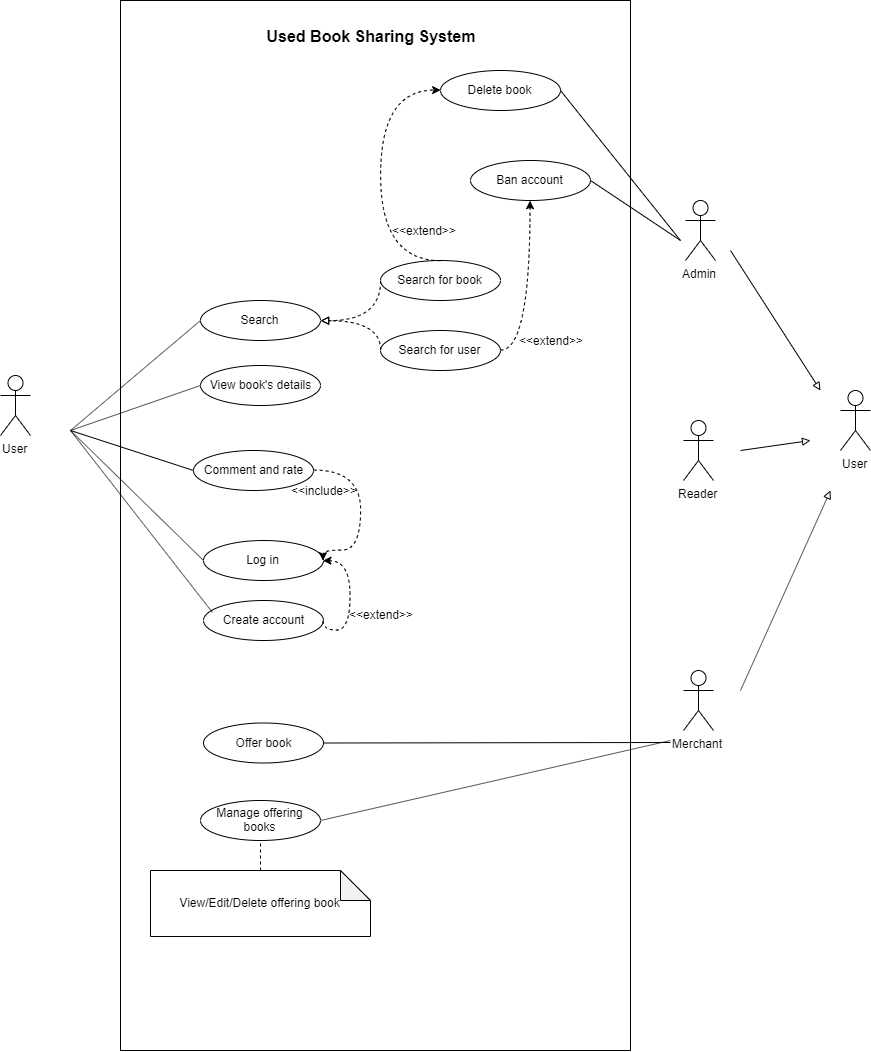

The diagram above was exported from draw.io. Its source (the exported page's mxGraphModel, read from the mxfile embedded in the PNG):
<mxGraphModel dx="1014" dy="1641" grid="1" gridSize="10" guides="1" tooltips="1" connect="1" arrows="1" fold="1" page="1" pageScale="1" pageWidth="827" pageHeight="1169" math="0" shadow="0">
  <root>
    <mxCell id="HXhc-rr25cquxFhimMaa-0" />
    <mxCell id="HXhc-rr25cquxFhimMaa-1" parent="HXhc-rr25cquxFhimMaa-0" />
    <mxCell id="HXhc-rr25cquxFhimMaa-3" value="Search" style="ellipse;whiteSpace=wrap;html=1;" vertex="1" parent="HXhc-rr25cquxFhimMaa-1">
      <mxGeometry x="400" y="260" width="120" height="40" as="geometry" />
    </mxCell>
    <mxCell id="HXhc-rr25cquxFhimMaa-4" value="View book's details" style="ellipse;whiteSpace=wrap;html=1;" vertex="1" parent="HXhc-rr25cquxFhimMaa-1">
      <mxGeometry x="400" y="325" width="120" height="40" as="geometry" />
    </mxCell>
    <mxCell id="HXhc-rr25cquxFhimMaa-5" value="Create account" style="ellipse;whiteSpace=wrap;html=1;" vertex="1" parent="HXhc-rr25cquxFhimMaa-1">
      <mxGeometry x="403" y="560" width="120" height="40" as="geometry" />
    </mxCell>
    <mxCell id="HXhc-rr25cquxFhimMaa-6" value="Log in" style="ellipse;whiteSpace=wrap;html=1;" vertex="1" parent="HXhc-rr25cquxFhimMaa-1">
      <mxGeometry x="403" y="500" width="120" height="40" as="geometry" />
    </mxCell>
    <mxCell id="HXhc-rr25cquxFhimMaa-8" value="Offer book" style="ellipse;whiteSpace=wrap;html=1;" vertex="1" parent="HXhc-rr25cquxFhimMaa-1">
      <mxGeometry x="403" y="682.5" width="120" height="40" as="geometry" />
    </mxCell>
    <mxCell id="HXhc-rr25cquxFhimMaa-12" value="Comment and rate" style="ellipse;whiteSpace=wrap;html=1;" vertex="1" parent="HXhc-rr25cquxFhimMaa-1">
      <mxGeometry x="393" y="410" width="120" height="40" as="geometry" />
    </mxCell>
    <mxCell id="HXhc-rr25cquxFhimMaa-14" value="Reader" style="shape=umlActor;verticalLabelPosition=bottom;labelBackgroundColor=#ffffff;verticalAlign=top;html=1;outlineConnect=0;" vertex="1" parent="HXhc-rr25cquxFhimMaa-1">
      <mxGeometry x="883" y="380" width="30" height="60" as="geometry" />
    </mxCell>
    <mxCell id="HXhc-rr25cquxFhimMaa-15" value="Merchant" style="shape=umlActor;verticalLabelPosition=bottom;labelBackgroundColor=#ffffff;verticalAlign=top;html=1;outlineConnect=0;" vertex="1" parent="HXhc-rr25cquxFhimMaa-1">
      <mxGeometry x="883" y="630" width="30" height="60" as="geometry" />
    </mxCell>
    <mxCell id="HXhc-rr25cquxFhimMaa-16" value="User" style="shape=umlActor;verticalLabelPosition=bottom;labelBackgroundColor=#ffffff;verticalAlign=top;html=1;outlineConnect=0;" vertex="1" parent="HXhc-rr25cquxFhimMaa-1">
      <mxGeometry x="200" y="335" width="30" height="60" as="geometry" />
    </mxCell>
    <mxCell id="HXhc-rr25cquxFhimMaa-23" value="" style="endArrow=none;html=1;strokeWidth=1;entryX=0;entryY=0.5;entryDx=0;entryDy=0;endFill=0;" edge="1" parent="HXhc-rr25cquxFhimMaa-1" target="HXhc-rr25cquxFhimMaa-3">
      <mxGeometry width="50" height="50" relative="1" as="geometry">
        <mxPoint x="270" y="390" as="sourcePoint" />
        <mxPoint x="400" y="230" as="targetPoint" />
      </mxGeometry>
    </mxCell>
    <mxCell id="HXhc-rr25cquxFhimMaa-24" value="" style="endArrow=none;html=1;strokeWidth=1;entryX=0;entryY=0.5;entryDx=0;entryDy=0;endFill=0;" edge="1" parent="HXhc-rr25cquxFhimMaa-1" target="HXhc-rr25cquxFhimMaa-4">
      <mxGeometry width="50" height="50" relative="1" as="geometry">
        <mxPoint x="270" y="390" as="sourcePoint" />
        <mxPoint x="410" y="240" as="targetPoint" />
      </mxGeometry>
    </mxCell>
    <mxCell id="HXhc-rr25cquxFhimMaa-26" value="" style="endArrow=none;html=1;strokeWidth=1;entryX=0;entryY=0.5;entryDx=0;entryDy=0;endFill=0;" edge="1" parent="HXhc-rr25cquxFhimMaa-1" target="HXhc-rr25cquxFhimMaa-6">
      <mxGeometry width="50" height="50" relative="1" as="geometry">
        <mxPoint x="270" y="390" as="sourcePoint" />
        <mxPoint x="430" y="260" as="targetPoint" />
      </mxGeometry>
    </mxCell>
    <mxCell id="HXhc-rr25cquxFhimMaa-35" value="" style="endArrow=none;html=1;strokeWidth=1;entryX=1;entryY=0.5;entryDx=0;entryDy=0;endFill=0;" edge="1" parent="HXhc-rr25cquxFhimMaa-1" target="HXhc-rr25cquxFhimMaa-8">
      <mxGeometry width="50" height="50" relative="1" as="geometry">
        <mxPoint x="870" y="702" as="sourcePoint" />
        <mxPoint x="790" y="629.344262295082" as="targetPoint" />
      </mxGeometry>
    </mxCell>
    <mxCell id="HXhc-rr25cquxFhimMaa-36" value="" style="endArrow=none;html=1;strokeWidth=1;entryX=1;entryY=0.5;entryDx=0;entryDy=0;endFill=0;" edge="1" parent="HXhc-rr25cquxFhimMaa-1" target="HXhc-rr25cquxFhimMaa-91">
      <mxGeometry width="50" height="50" relative="1" as="geometry">
        <mxPoint x="870" y="700" as="sourcePoint" />
        <mxPoint x="410" y="620" as="targetPoint" />
      </mxGeometry>
    </mxCell>
    <mxCell id="HXhc-rr25cquxFhimMaa-40" value="" style="endArrow=none;html=1;strokeWidth=1;entryX=0;entryY=0.5;entryDx=0;entryDy=0;endFill=0;" edge="1" parent="HXhc-rr25cquxFhimMaa-1" target="HXhc-rr25cquxFhimMaa-12">
      <mxGeometry width="50" height="50" relative="1" as="geometry">
        <mxPoint x="270" y="390" as="sourcePoint" />
        <mxPoint x="290" y="480" as="targetPoint" />
      </mxGeometry>
    </mxCell>
    <mxCell id="HXhc-rr25cquxFhimMaa-45" value="&amp;lt;&amp;lt;extend&amp;gt;&amp;gt;" style="text;html=1;strokeColor=none;fillColor=none;align=center;verticalAlign=middle;whiteSpace=wrap;rounded=0;" vertex="1" parent="HXhc-rr25cquxFhimMaa-1">
      <mxGeometry x="530" y="564" width="100" height="20" as="geometry" />
    </mxCell>
    <mxCell id="HXhc-rr25cquxFhimMaa-49" value="&amp;lt;&amp;lt;include&amp;gt;&amp;gt;" style="text;html=1;strokeColor=none;fillColor=none;align=center;verticalAlign=middle;whiteSpace=wrap;rounded=0;" vertex="1" parent="HXhc-rr25cquxFhimMaa-1">
      <mxGeometry x="473" y="440" width="100" height="20" as="geometry" />
    </mxCell>
    <mxCell id="HXhc-rr25cquxFhimMaa-50" value="Admin" style="shape=umlActor;verticalLabelPosition=bottom;labelBackgroundColor=#ffffff;verticalAlign=top;html=1;outlineConnect=0;" vertex="1" parent="HXhc-rr25cquxFhimMaa-1">
      <mxGeometry x="885" y="160" width="30" height="60" as="geometry" />
    </mxCell>
    <mxCell id="HXhc-rr25cquxFhimMaa-58" value="" style="endArrow=classic;html=1;strokeWidth=1;exitX=1;exitY=0.5;exitDx=0;exitDy=0;entryX=1;entryY=0.5;entryDx=0;entryDy=0;dashed=1;edgeStyle=orthogonalEdgeStyle;curved=1;" edge="1" parent="HXhc-rr25cquxFhimMaa-1" source="HXhc-rr25cquxFhimMaa-5" target="HXhc-rr25cquxFhimMaa-6">
      <mxGeometry width="50" height="50" relative="1" as="geometry">
        <mxPoint x="520" y="750" as="sourcePoint" />
        <mxPoint x="570" y="700" as="targetPoint" />
        <Array as="points">
          <mxPoint x="550" y="590" />
          <mxPoint x="550" y="520" />
        </Array>
      </mxGeometry>
    </mxCell>
    <mxCell id="HXhc-rr25cquxFhimMaa-60" value="" style="endArrow=classic;html=1;dashed=1;strokeWidth=1;exitX=1;exitY=0.5;exitDx=0;exitDy=0;edgeStyle=orthogonalEdgeStyle;curved=1;entryX=1;entryY=0.5;entryDx=0;entryDy=0;" edge="1" parent="HXhc-rr25cquxFhimMaa-1" source="HXhc-rr25cquxFhimMaa-12" target="HXhc-rr25cquxFhimMaa-6">
      <mxGeometry width="50" height="50" relative="1" as="geometry">
        <mxPoint x="523" y="550" as="sourcePoint" />
        <mxPoint x="513" y="590" as="targetPoint" />
        <Array as="points">
          <mxPoint x="560" y="430" />
          <mxPoint x="560" y="510" />
          <mxPoint x="523" y="510" />
        </Array>
      </mxGeometry>
    </mxCell>
    <mxCell id="HXhc-rr25cquxFhimMaa-67" value="" style="endArrow=none;html=1;strokeWidth=1;entryX=0.075;entryY=0.3;entryDx=0;entryDy=0;entryPerimeter=0;endFill=0;" edge="1" parent="HXhc-rr25cquxFhimMaa-1" target="HXhc-rr25cquxFhimMaa-5">
      <mxGeometry width="50" height="50" relative="1" as="geometry">
        <mxPoint x="270" y="390" as="sourcePoint" />
        <mxPoint x="320" y="590" as="targetPoint" />
      </mxGeometry>
    </mxCell>
    <mxCell id="HXhc-rr25cquxFhimMaa-68" value="Ban account" style="ellipse;whiteSpace=wrap;html=1;" vertex="1" parent="HXhc-rr25cquxFhimMaa-1">
      <mxGeometry x="670" y="120" width="120" height="40" as="geometry" />
    </mxCell>
    <mxCell id="HXhc-rr25cquxFhimMaa-69" value="Delete book" style="ellipse;whiteSpace=wrap;html=1;" vertex="1" parent="HXhc-rr25cquxFhimMaa-1">
      <mxGeometry x="640" y="30" width="120" height="40" as="geometry" />
    </mxCell>
    <mxCell id="HXhc-rr25cquxFhimMaa-80" value="Search for user" style="ellipse;whiteSpace=wrap;html=1;" vertex="1" parent="HXhc-rr25cquxFhimMaa-1">
      <mxGeometry x="580" y="290" width="120" height="40" as="geometry" />
    </mxCell>
    <mxCell id="HXhc-rr25cquxFhimMaa-81" value="Search for book" style="ellipse;whiteSpace=wrap;html=1;" vertex="1" parent="HXhc-rr25cquxFhimMaa-1">
      <mxGeometry x="580" y="220" width="120" height="40" as="geometry" />
    </mxCell>
    <mxCell id="HXhc-rr25cquxFhimMaa-82" value="" style="endArrow=block;html=1;dashed=1;strokeWidth=1;exitX=0;exitY=0.5;exitDx=0;exitDy=0;edgeStyle=orthogonalEdgeStyle;curved=1;entryX=1;entryY=0.5;entryDx=0;entryDy=0;endFill=0;" edge="1" parent="HXhc-rr25cquxFhimMaa-1" source="HXhc-rr25cquxFhimMaa-80" target="HXhc-rr25cquxFhimMaa-3">
      <mxGeometry width="50" height="50" relative="1" as="geometry">
        <mxPoint x="520" y="290" as="sourcePoint" />
        <mxPoint x="570" y="270" as="targetPoint" />
        <Array as="points">
          <mxPoint x="580" y="280" />
        </Array>
      </mxGeometry>
    </mxCell>
    <mxCell id="HXhc-rr25cquxFhimMaa-83" value="" style="endArrow=block;html=1;dashed=1;strokeWidth=1;exitX=0;exitY=0.5;exitDx=0;exitDy=0;endFill=0;edgeStyle=orthogonalEdgeStyle;curved=1;targetPerimeterSpacing=0;sourcePerimeterSpacing=9;" edge="1" parent="HXhc-rr25cquxFhimMaa-1" source="HXhc-rr25cquxFhimMaa-81">
      <mxGeometry width="50" height="50" relative="1" as="geometry">
        <mxPoint x="610" y="390" as="sourcePoint" />
        <mxPoint x="520" y="280" as="targetPoint" />
        <Array as="points">
          <mxPoint x="580" y="280" />
        </Array>
      </mxGeometry>
    </mxCell>
    <mxCell id="HXhc-rr25cquxFhimMaa-84" value="" style="endArrow=classic;html=1;dashed=1;strokeWidth=1;exitX=0.5;exitY=0;exitDx=0;exitDy=0;edgeStyle=orthogonalEdgeStyle;curved=1;entryX=0;entryY=0.5;entryDx=0;entryDy=0;" edge="1" parent="HXhc-rr25cquxFhimMaa-1" source="HXhc-rr25cquxFhimMaa-81" target="HXhc-rr25cquxFhimMaa-69">
      <mxGeometry width="50" height="50" relative="1" as="geometry">
        <mxPoint x="580" y="150" as="sourcePoint" />
        <mxPoint x="480" y="150" as="targetPoint" />
        <Array as="points">
          <mxPoint x="580" y="220" />
          <mxPoint x="580" y="50" />
        </Array>
      </mxGeometry>
    </mxCell>
    <mxCell id="HXhc-rr25cquxFhimMaa-85" value="" style="endArrow=classic;html=1;dashed=1;strokeWidth=1;edgeStyle=orthogonalEdgeStyle;curved=1;exitX=1;exitY=0.5;exitDx=0;exitDy=0;entryX=0.5;entryY=1;entryDx=0;entryDy=0;" edge="1" parent="HXhc-rr25cquxFhimMaa-1" source="HXhc-rr25cquxFhimMaa-80" target="HXhc-rr25cquxFhimMaa-68">
      <mxGeometry width="50" height="50" relative="1" as="geometry">
        <mxPoint x="720" y="370" as="sourcePoint" />
        <mxPoint x="760" y="210" as="targetPoint" />
        <Array as="points">
          <mxPoint x="730" y="310" />
        </Array>
      </mxGeometry>
    </mxCell>
    <mxCell id="HXhc-rr25cquxFhimMaa-87" value="&amp;lt;&amp;lt;extend&amp;gt;&amp;gt;" style="text;html=1;strokeColor=none;fillColor=none;align=center;verticalAlign=middle;whiteSpace=wrap;rounded=0;" vertex="1" parent="HXhc-rr25cquxFhimMaa-1">
      <mxGeometry x="573" y="180" width="100" height="20" as="geometry" />
    </mxCell>
    <mxCell id="HXhc-rr25cquxFhimMaa-88" value="&amp;lt;&amp;lt;extend&amp;gt;&amp;gt;" style="text;html=1;strokeColor=none;fillColor=none;align=center;verticalAlign=middle;whiteSpace=wrap;rounded=0;" vertex="1" parent="HXhc-rr25cquxFhimMaa-1">
      <mxGeometry x="700" y="290" width="100" height="20" as="geometry" />
    </mxCell>
    <mxCell id="HXhc-rr25cquxFhimMaa-91" value="Manage offering books" style="ellipse;whiteSpace=wrap;html=1;" vertex="1" parent="HXhc-rr25cquxFhimMaa-1">
      <mxGeometry x="400" y="760" width="120" height="40" as="geometry" />
    </mxCell>
    <mxCell id="HXhc-rr25cquxFhimMaa-92" value="&lt;span style=&quot;white-space: normal&quot;&gt;View/&lt;/span&gt;Edit/Delete offering book" style="shape=note;whiteSpace=wrap;html=1;backgroundOutline=1;darkOpacity=0.05;" vertex="1" parent="HXhc-rr25cquxFhimMaa-1">
      <mxGeometry x="350" y="830" width="220" height="66" as="geometry" />
    </mxCell>
    <mxCell id="HXhc-rr25cquxFhimMaa-93" value="" style="endArrow=none;dashed=1;html=1;strokeWidth=1;entryX=0.5;entryY=1;entryDx=0;entryDy=0;exitX=0.5;exitY=0;exitDx=0;exitDy=0;exitPerimeter=0;" edge="1" parent="HXhc-rr25cquxFhimMaa-1" source="HXhc-rr25cquxFhimMaa-92" target="HXhc-rr25cquxFhimMaa-91">
      <mxGeometry width="50" height="50" relative="1" as="geometry">
        <mxPoint x="70" y="1020" as="sourcePoint" />
        <mxPoint x="120" y="970" as="targetPoint" />
      </mxGeometry>
    </mxCell>
    <mxCell id="HXhc-rr25cquxFhimMaa-103" value="" style="endArrow=none;html=1;strokeWidth=1;entryX=1;entryY=0.5;entryDx=0;entryDy=0;" edge="1" parent="HXhc-rr25cquxFhimMaa-1" target="HXhc-rr25cquxFhimMaa-69">
      <mxGeometry width="50" height="50" relative="1" as="geometry">
        <mxPoint x="880" y="200" as="sourcePoint" />
        <mxPoint x="920" y="60" as="targetPoint" />
      </mxGeometry>
    </mxCell>
    <mxCell id="HXhc-rr25cquxFhimMaa-104" value="" style="endArrow=none;html=1;strokeWidth=1;entryX=1;entryY=0.5;entryDx=0;entryDy=0;" edge="1" parent="HXhc-rr25cquxFhimMaa-1" target="HXhc-rr25cquxFhimMaa-68">
      <mxGeometry width="50" height="50" relative="1" as="geometry">
        <mxPoint x="880" y="200" as="sourcePoint" />
        <mxPoint x="770" y="60" as="targetPoint" />
      </mxGeometry>
    </mxCell>
    <mxCell id="HXhc-rr25cquxFhimMaa-105" value="User" style="shape=umlActor;verticalLabelPosition=bottom;labelBackgroundColor=#ffffff;verticalAlign=top;html=1;outlineConnect=0;" vertex="1" parent="HXhc-rr25cquxFhimMaa-1">
      <mxGeometry x="1040" y="350" width="30" height="60" as="geometry" />
    </mxCell>
    <mxCell id="HXhc-rr25cquxFhimMaa-106" value="" style="endArrow=block;html=1;strokeWidth=1;endFill=0;" edge="1" parent="HXhc-rr25cquxFhimMaa-1">
      <mxGeometry width="50" height="50" relative="1" as="geometry">
        <mxPoint x="930" y="210" as="sourcePoint" />
        <mxPoint x="1020" y="350" as="targetPoint" />
      </mxGeometry>
    </mxCell>
    <mxCell id="HXhc-rr25cquxFhimMaa-107" value="" style="endArrow=block;html=1;strokeWidth=1;endFill=0;" edge="1" parent="HXhc-rr25cquxFhimMaa-1">
      <mxGeometry width="50" height="50" relative="1" as="geometry">
        <mxPoint x="940" y="410" as="sourcePoint" />
        <mxPoint x="1010" y="400" as="targetPoint" />
      </mxGeometry>
    </mxCell>
    <mxCell id="HXhc-rr25cquxFhimMaa-108" value="" style="endArrow=block;html=1;strokeWidth=1;endFill=0;" edge="1" parent="HXhc-rr25cquxFhimMaa-1">
      <mxGeometry width="50" height="50" relative="1" as="geometry">
        <mxPoint x="940" y="650" as="sourcePoint" />
        <mxPoint x="1030" y="450" as="targetPoint" />
      </mxGeometry>
    </mxCell>
    <mxCell id="HXhc-rr25cquxFhimMaa-115" value="" style="rounded=0;whiteSpace=wrap;html=1;fillColor=none;gradientColor=none;strokeColor=#000000;" vertex="1" parent="HXhc-rr25cquxFhimMaa-1">
      <mxGeometry x="320" y="-40" width="510" height="1050" as="geometry" />
    </mxCell>
    <mxCell id="HXhc-rr25cquxFhimMaa-116" value="&lt;b&gt;&lt;font style=&quot;font-size: 16px&quot;&gt;Used Book Sharing System&lt;/font&gt;&lt;/b&gt;" style="text;html=1;strokeColor=none;fillColor=none;align=center;verticalAlign=middle;whiteSpace=wrap;rounded=0;" vertex="1" parent="HXhc-rr25cquxFhimMaa-1">
      <mxGeometry x="413" y="-40" width="314" height="70" as="geometry" />
    </mxCell>
  </root>
</mxGraphModel>